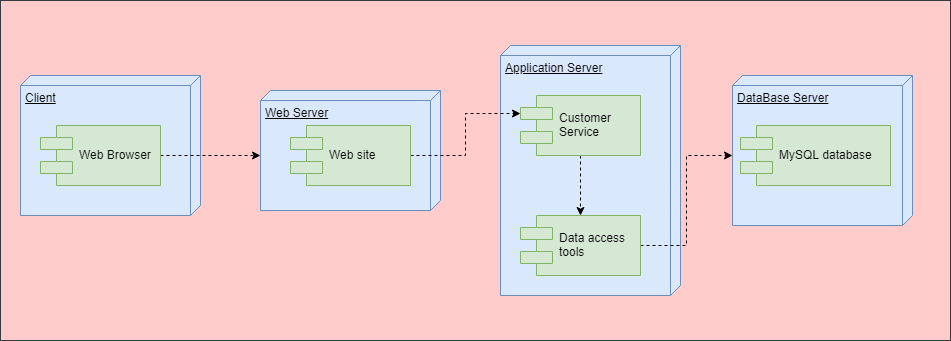

The diagram above was exported from draw.io. Its source (the exported page's mxGraphModel, read from the mxfile embedded in the PNG):
<mxGraphModel dx="1042" dy="515" grid="1" gridSize="10" guides="1" tooltips="1" connect="1" arrows="1" fold="1" page="1" pageScale="1" pageWidth="827" pageHeight="1169" math="0" shadow="0">
  <root>
    <mxCell id="0" />
    <mxCell id="1" parent="0" />
    <mxCell id="_sqr8R0eVyYmlk7qav31-20" value="" style="rounded=0;whiteSpace=wrap;html=1;fillColor=#ffcccc;strokeColor=#36393d;" vertex="1" parent="1">
      <mxGeometry x="20" y="325" width="950" height="340" as="geometry" />
    </mxCell>
    <mxCell id="_sqr8R0eVyYmlk7qav31-1" value="Client" style="verticalAlign=top;align=left;spacingTop=8;spacingLeft=2;spacingRight=12;shape=cube;size=10;direction=south;fontStyle=4;html=1;fillColor=#dae8fc;strokeColor=#6c8ebf;" vertex="1" parent="1">
      <mxGeometry x="40" y="400" width="180" height="140" as="geometry" />
    </mxCell>
    <mxCell id="_sqr8R0eVyYmlk7qav31-19" style="edgeStyle=orthogonalEdgeStyle;rounded=0;orthogonalLoop=1;jettySize=auto;html=1;exitX=1;exitY=0.5;exitDx=0;exitDy=0;entryX=0;entryY=0;entryDx=65;entryDy=180;entryPerimeter=0;dashed=1;" edge="1" parent="1" source="_sqr8R0eVyYmlk7qav31-2" target="_sqr8R0eVyYmlk7qav31-6">
      <mxGeometry relative="1" as="geometry" />
    </mxCell>
    <mxCell id="_sqr8R0eVyYmlk7qav31-2" value="Web Browser" style="shape=component;align=left;spacingLeft=36;fillColor=#d5e8d4;strokeColor=#82b366;" vertex="1" parent="1">
      <mxGeometry x="60" y="450" width="120" height="60" as="geometry" />
    </mxCell>
    <mxCell id="_sqr8R0eVyYmlk7qav31-3" value="Application Server" style="verticalAlign=top;align=left;spacingTop=8;spacingLeft=2;spacingRight=12;shape=cube;size=10;direction=south;fontStyle=4;html=1;fillColor=#dae8fc;strokeColor=#6c8ebf;" vertex="1" parent="1">
      <mxGeometry x="520" y="370" width="180" height="250" as="geometry" />
    </mxCell>
    <mxCell id="_sqr8R0eVyYmlk7qav31-4" value="DataBase Server" style="verticalAlign=top;align=left;spacingTop=8;spacingLeft=2;spacingRight=12;shape=cube;size=10;direction=south;fontStyle=4;html=1;fillColor=#dae8fc;strokeColor=#6c8ebf;" vertex="1" parent="1">
      <mxGeometry x="752" y="400" width="180" height="150" as="geometry" />
    </mxCell>
    <mxCell id="_sqr8R0eVyYmlk7qav31-5" value="MySQL database" style="shape=component;align=left;spacingLeft=36;fillColor=#d5e8d4;strokeColor=#82b366;" vertex="1" parent="1">
      <mxGeometry x="760" y="450" width="150" height="60" as="geometry" />
    </mxCell>
    <mxCell id="_sqr8R0eVyYmlk7qav31-6" value="Web Server" style="verticalAlign=top;align=left;spacingTop=8;spacingLeft=2;spacingRight=12;shape=cube;size=10;direction=south;fontStyle=4;html=1;fillColor=#dae8fc;strokeColor=#6c8ebf;" vertex="1" parent="1">
      <mxGeometry x="280" y="415" width="180" height="120" as="geometry" />
    </mxCell>
    <mxCell id="_sqr8R0eVyYmlk7qav31-12" style="edgeStyle=orthogonalEdgeStyle;rounded=0;orthogonalLoop=1;jettySize=auto;html=1;exitX=1;exitY=0.5;exitDx=0;exitDy=0;entryX=0;entryY=0.3;entryDx=0;entryDy=0;dashed=1;" edge="1" parent="1" source="_sqr8R0eVyYmlk7qav31-7" target="_sqr8R0eVyYmlk7qav31-8">
      <mxGeometry relative="1" as="geometry" />
    </mxCell>
    <mxCell id="_sqr8R0eVyYmlk7qav31-7" value="Web site" style="shape=component;align=left;spacingLeft=36;fillColor=#d5e8d4;strokeColor=#82b366;" vertex="1" parent="1">
      <mxGeometry x="310" y="450" width="120" height="60" as="geometry" />
    </mxCell>
    <mxCell id="_sqr8R0eVyYmlk7qav31-14" style="edgeStyle=orthogonalEdgeStyle;rounded=0;orthogonalLoop=1;jettySize=auto;html=1;exitX=0.5;exitY=1;exitDx=0;exitDy=0;entryX=0.5;entryY=0;entryDx=0;entryDy=0;dashed=1;" edge="1" parent="1" source="_sqr8R0eVyYmlk7qav31-8" target="_sqr8R0eVyYmlk7qav31-9">
      <mxGeometry relative="1" as="geometry" />
    </mxCell>
    <mxCell id="_sqr8R0eVyYmlk7qav31-8" value="Customer &#10;Service" style="shape=component;align=left;spacingLeft=36;fillColor=#d5e8d4;strokeColor=#82b366;" vertex="1" parent="1">
      <mxGeometry x="540" y="420" width="120" height="60" as="geometry" />
    </mxCell>
    <mxCell id="_sqr8R0eVyYmlk7qav31-15" style="edgeStyle=orthogonalEdgeStyle;rounded=0;orthogonalLoop=1;jettySize=auto;html=1;exitX=1;exitY=0.5;exitDx=0;exitDy=0;entryX=0;entryY=0;entryDx=80;entryDy=180;entryPerimeter=0;dashed=1;" edge="1" parent="1" source="_sqr8R0eVyYmlk7qav31-9" target="_sqr8R0eVyYmlk7qav31-4">
      <mxGeometry relative="1" as="geometry" />
    </mxCell>
    <mxCell id="_sqr8R0eVyYmlk7qav31-9" value="Data access &#10;tools" style="shape=component;align=left;spacingLeft=36;fillColor=#d5e8d4;strokeColor=#82b366;" vertex="1" parent="1">
      <mxGeometry x="540" y="540" width="120" height="60" as="geometry" />
    </mxCell>
  </root>
</mxGraphModel>